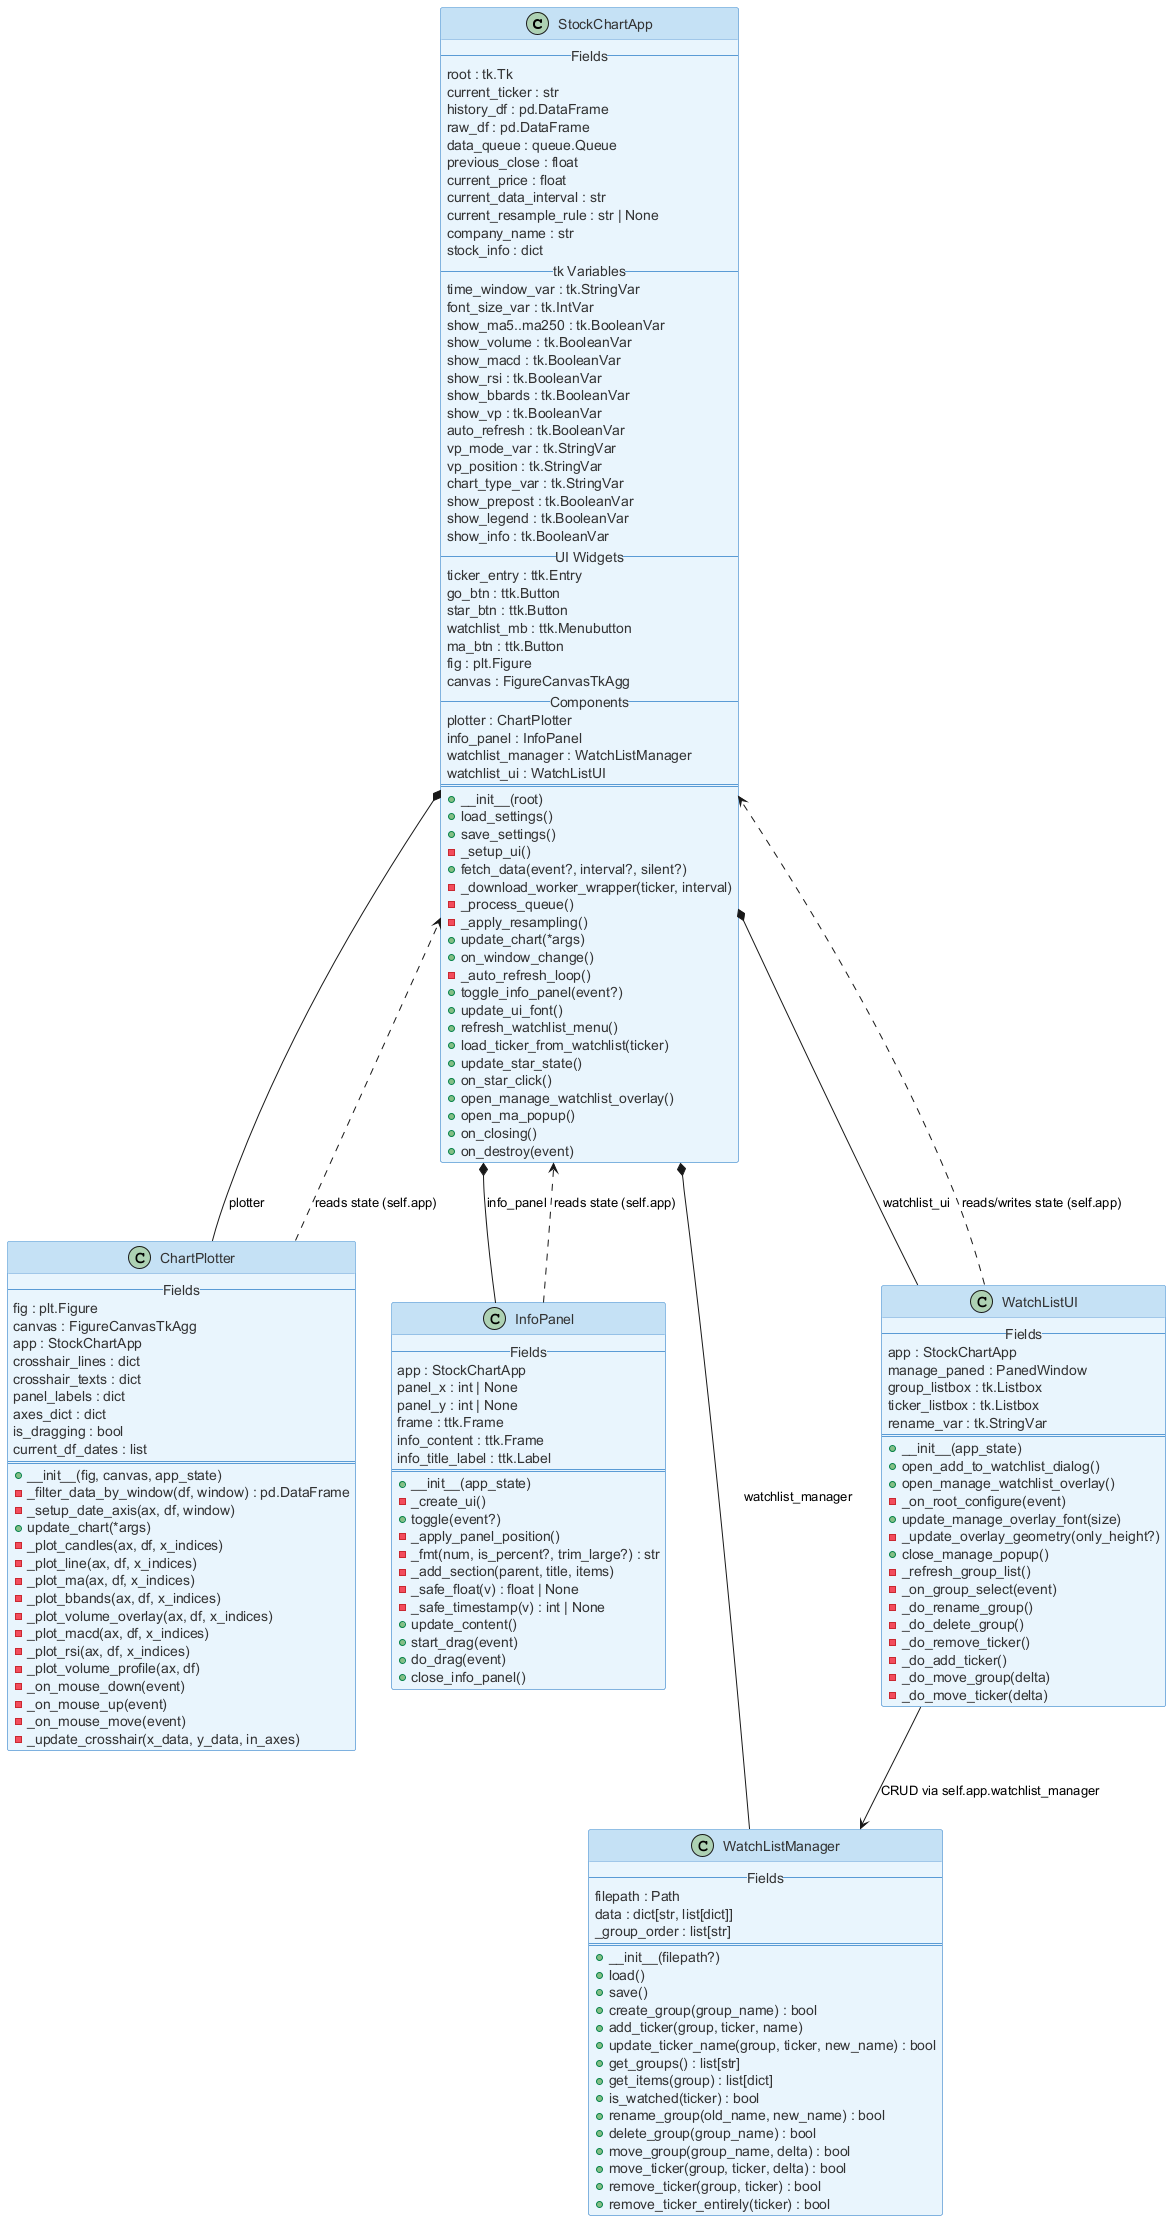

The diagram above was rendered by PlantUML. Its source (embedded in the PNG):
@startuml
skinparam backgroundColor #FEFEFE
skinparam class {
  BackgroundColor #E8F4FD
  BorderColor #5B9BD5
  AttributeFontColor #333333
  HeaderBackgroundColor #C5E1F5
}
skinparam stereotypeFontColor #888888

class StockChartApp {
  -- Fields --
  root : tk.Tk
  current_ticker : str
  history_df : pd.DataFrame
  raw_df : pd.DataFrame
  data_queue : queue.Queue
  previous_close : float
  current_price : float
  current_data_interval : str
  current_resample_rule : str | None
  company_name : str
  stock_info : dict
  -- tk Variables --
  time_window_var : tk.StringVar
  font_size_var : tk.IntVar
  show_ma5..ma250 : tk.BooleanVar
  show_volume : tk.BooleanVar
  show_macd : tk.BooleanVar
  show_rsi : tk.BooleanVar
  show_bbards : tk.BooleanVar
  show_vp : tk.BooleanVar
  auto_refresh : tk.BooleanVar
  vp_mode_var : tk.StringVar
  vp_position : tk.StringVar
  chart_type_var : tk.StringVar
  show_prepost : tk.BooleanVar
  show_legend : tk.BooleanVar
  show_info : tk.BooleanVar
  -- UI Widgets --
  ticker_entry : ttk.Entry
  go_btn : ttk.Button
  star_btn : ttk.Button
  watchlist_mb : ttk.Menubutton
  ma_btn : ttk.Button
  fig : plt.Figure
  canvas : FigureCanvasTkAgg
  -- Components --
  plotter : ChartPlotter
  info_panel : InfoPanel
  watchlist_manager : WatchListManager
  watchlist_ui : WatchListUI
  ==
  + __init__(root)
  + load_settings()
  + save_settings()
  - _setup_ui()
  + fetch_data(event?, interval?, silent?)
  - _download_worker_wrapper(ticker, interval)
  - _process_queue()
  - _apply_resampling()
  + update_chart(*args)
  + on_window_change()
  - _auto_refresh_loop()
  + toggle_info_panel(event?)
  + update_ui_font()
  + refresh_watchlist_menu()
  + load_ticker_from_watchlist(ticker)
  + update_star_state()
  + on_star_click()
  + open_manage_watchlist_overlay()
  + open_ma_popup()
  + on_closing()
  + on_destroy(event)
}

class ChartPlotter {
  -- Fields --
  fig : plt.Figure
  canvas : FigureCanvasTkAgg
  app : StockChartApp
  crosshair_lines : dict
  crosshair_texts : dict
  panel_labels : dict
  axes_dict : dict
  is_dragging : bool
  current_df_dates : list
  ==
  + __init__(fig, canvas, app_state)
  - _filter_data_by_window(df, window) : pd.DataFrame
  - _setup_date_axis(ax, df, window)
  + update_chart(*args)
  - _plot_candles(ax, df, x_indices)
  - _plot_line(ax, df, x_indices)
  - _plot_ma(ax, df, x_indices)
  - _plot_bbands(ax, df, x_indices)
  - _plot_volume_overlay(ax, df, x_indices)
  - _plot_macd(ax, df, x_indices)
  - _plot_rsi(ax, df, x_indices)
  - _plot_volume_profile(ax, df)
  - _on_mouse_down(event)
  - _on_mouse_up(event)
  - _on_mouse_move(event)
  - _update_crosshair(x_data, y_data, in_axes)
}

class InfoPanel {
  -- Fields --
  app : StockChartApp
  panel_x : int | None
  panel_y : int | None
  frame : ttk.Frame
  info_content : ttk.Frame
  info_title_label : ttk.Label
  ==
  + __init__(app_state)
  - _create_ui()
  + toggle(event?)
  - _apply_panel_position()
  - _fmt(num, is_percent?, trim_large?) : str
  - _add_section(parent, title, items)
  - _safe_float(v) : float | None
  - _safe_timestamp(v) : int | None
  + update_content()
  + start_drag(event)
  + do_drag(event)
  + close_info_panel()
}

class WatchListManager {
  -- Fields --
  filepath : Path
  data : dict[str, list[dict]]
  _group_order : list[str]
  ==
  + __init__(filepath?)
  + load()
  + save()
  + create_group(group_name) : bool
  + add_ticker(group, ticker, name)
  + update_ticker_name(group, ticker, new_name) : bool
  + get_groups() : list[str]
  + get_items(group) : list[dict]
  + is_watched(ticker) : bool
  + rename_group(old_name, new_name) : bool
  + delete_group(group_name) : bool
  + move_group(group_name, delta) : bool
  + move_ticker(group, ticker, delta) : bool
  + remove_ticker(group, ticker) : bool
  + remove_ticker_entirely(ticker) : bool
}

class WatchListUI {
  -- Fields --
  app : StockChartApp
  manage_paned : PanedWindow
  group_listbox : tk.Listbox
  ticker_listbox : tk.Listbox
  rename_var : tk.StringVar
  ==
  + __init__(app_state)
  + open_add_to_watchlist_dialog()
  + open_manage_watchlist_overlay()
  - _on_root_configure(event)
  + update_manage_overlay_font(size)
  - _update_overlay_geometry(only_height?)
  + close_manage_popup()
  - _refresh_group_list()
  - _on_group_select(event)
  - _do_rename_group()
  - _do_delete_group()
  - _do_remove_ticker()
  - _do_add_ticker()
  - _do_move_group(delta)
  - _do_move_ticker(delta)
}

' Relationships
StockChartApp *-- ChartPlotter : plotter
StockChartApp *-- InfoPanel : info_panel
StockChartApp *-- WatchListManager : watchlist_manager
StockChartApp *-- WatchListUI : watchlist_ui

ChartPlotter ..> StockChartApp : reads state (self.app)
InfoPanel ..> StockChartApp : reads state (self.app)
WatchListUI ..> StockChartApp : reads/writes state (self.app)
WatchListUI --> WatchListManager : CRUD via self.app.watchlist_manager

@enduml